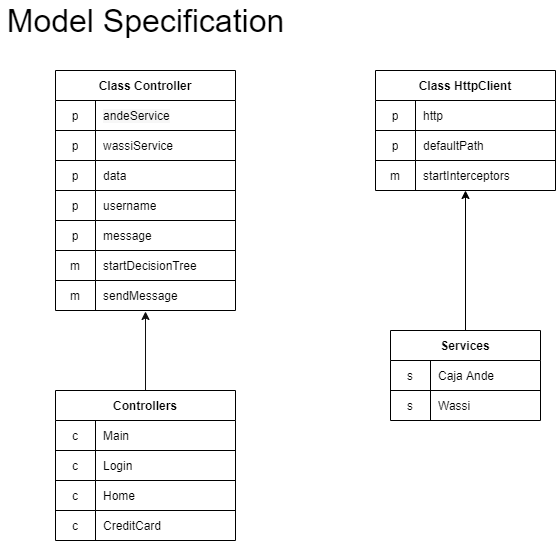

The diagram above was exported from draw.io. Its source (the exported page's mxGraphModel, read from the mxfile embedded in the PNG):
<mxGraphModel dx="1216" dy="562" grid="1" gridSize="10" guides="1" tooltips="1" connect="1" arrows="1" fold="1" page="1" pageScale="1" pageWidth="1100" pageHeight="850" background="#ffffff" math="0" shadow="0">
  <root>
    <mxCell id="0" />
    <mxCell id="1" parent="0" />
    <mxCell id="25" style="edgeStyle=none;html=1;fontColor=#000000;strokeColor=#000000;exitX=0.5;exitY=0;exitDx=0;exitDy=0;" parent="1" source="110" target="57" edge="1">
      <mxGeometry relative="1" as="geometry">
        <mxPoint x="810" y="210" as="targetPoint" />
        <mxPoint x="770" y="310" as="sourcePoint" />
      </mxGeometry>
    </mxCell>
    <mxCell id="53" value="Class HttpClient" style="shape=table;startSize=30;container=1;collapsible=0;childLayout=tableLayout;fixedRows=1;rowLines=1;fontStyle=1;align=center;pointerEvents=1;fontColor=#000000;strokeColor=#000000;fillColor=#FFFFFF;rounded=0;" parent="1" vertex="1">
      <mxGeometry x="780" y="80" width="180" height="120" as="geometry" />
    </mxCell>
    <mxCell id="54" value="" style="shape=partialRectangle;html=1;whiteSpace=wrap;collapsible=0;dropTarget=0;pointerEvents=1;fillColor=none;top=0;left=0;bottom=1;right=0;points=[[0,0.5],[1,0.5]];portConstraint=eastwest;fontColor=#000000;strokeColor=#000000;" parent="53" vertex="1">
      <mxGeometry y="30" width="180" height="30" as="geometry" />
    </mxCell>
    <mxCell id="55" value="p" style="shape=partialRectangle;html=1;whiteSpace=wrap;connectable=0;fillColor=none;top=0;left=0;bottom=0;right=0;overflow=hidden;pointerEvents=1;fontColor=#000000;strokeColor=#000000;" parent="54" vertex="1">
      <mxGeometry width="40" height="30" as="geometry">
        <mxRectangle width="40" height="30" as="alternateBounds" />
      </mxGeometry>
    </mxCell>
    <mxCell id="56" value="http" style="shape=partialRectangle;html=1;whiteSpace=wrap;connectable=0;fillColor=none;top=0;left=0;bottom=0;right=0;align=left;spacingLeft=6;overflow=hidden;pointerEvents=1;fontColor=#000000;strokeColor=#000000;" parent="54" vertex="1">
      <mxGeometry x="40" width="140" height="30" as="geometry">
        <mxRectangle width="140" height="30" as="alternateBounds" />
      </mxGeometry>
    </mxCell>
    <mxCell id="189" style="shape=partialRectangle;html=1;whiteSpace=wrap;collapsible=0;dropTarget=0;pointerEvents=1;fillColor=none;top=0;left=0;bottom=0;right=0;points=[[0,0.5],[1,0.5]];portConstraint=eastwest;fontColor=#000000;strokeColor=#000000;" vertex="1" parent="53">
      <mxGeometry y="60" width="180" height="30" as="geometry" />
    </mxCell>
    <mxCell id="190" value="p" style="shape=partialRectangle;html=1;whiteSpace=wrap;connectable=0;fillColor=none;top=0;left=0;bottom=0;right=0;overflow=hidden;pointerEvents=1;fontColor=#000000;strokeColor=#000000;" vertex="1" parent="189">
      <mxGeometry width="40" height="30" as="geometry">
        <mxRectangle width="40" height="30" as="alternateBounds" />
      </mxGeometry>
    </mxCell>
    <mxCell id="191" value="defaultPath" style="shape=partialRectangle;html=1;whiteSpace=wrap;connectable=0;fillColor=none;top=0;left=0;bottom=0;right=0;align=left;spacingLeft=6;overflow=hidden;pointerEvents=1;fontColor=#000000;strokeColor=#000000;" vertex="1" parent="189">
      <mxGeometry x="40" width="140" height="30" as="geometry">
        <mxRectangle width="140" height="30" as="alternateBounds" />
      </mxGeometry>
    </mxCell>
    <mxCell id="57" value="" style="shape=partialRectangle;html=1;whiteSpace=wrap;collapsible=0;dropTarget=0;pointerEvents=1;fillColor=none;top=0;left=0;bottom=0;right=0;points=[[0,0.5],[1,0.5]];portConstraint=eastwest;fontColor=#000000;strokeColor=#000000;" parent="53" vertex="1">
      <mxGeometry y="90" width="180" height="30" as="geometry" />
    </mxCell>
    <mxCell id="58" value="m" style="shape=partialRectangle;html=1;whiteSpace=wrap;connectable=0;fillColor=none;top=0;left=0;bottom=0;right=0;overflow=hidden;pointerEvents=1;fontColor=#000000;strokeColor=#000000;" parent="57" vertex="1">
      <mxGeometry width="40" height="30" as="geometry">
        <mxRectangle width="40" height="30" as="alternateBounds" />
      </mxGeometry>
    </mxCell>
    <mxCell id="59" value="startInterceptors" style="shape=partialRectangle;html=1;whiteSpace=wrap;connectable=0;fillColor=none;top=0;left=0;bottom=0;right=0;align=left;spacingLeft=6;overflow=hidden;pointerEvents=1;fontColor=#000000;strokeColor=#000000;" parent="57" vertex="1">
      <mxGeometry x="40" width="140" height="30" as="geometry">
        <mxRectangle width="140" height="30" as="alternateBounds" />
      </mxGeometry>
    </mxCell>
    <mxCell id="156" style="edgeStyle=none;html=1;fontColor=#000000;strokeColor=#0F0F0F;entryX=0.5;entryY=1.033;entryDx=0;entryDy=0;entryPerimeter=0;" parent="1" source="94" target="160" edge="1">
      <mxGeometry relative="1" as="geometry" />
    </mxCell>
    <mxCell id="94" value="Controllers" style="shape=table;startSize=30;container=1;collapsible=0;childLayout=tableLayout;fixedRows=1;rowLines=1;fontStyle=1;align=center;pointerEvents=1;fontColor=#000000;strokeColor=#000000;fillColor=#FFFFFF;rounded=0;" parent="1" vertex="1">
      <mxGeometry x="460" y="400" width="180" height="150" as="geometry" />
    </mxCell>
    <mxCell id="95" value="" style="shape=partialRectangle;html=1;whiteSpace=wrap;collapsible=0;dropTarget=0;pointerEvents=1;fillColor=none;top=0;left=0;bottom=1;right=0;points=[[0,0.5],[1,0.5]];portConstraint=eastwest;fontColor=#000000;strokeColor=#000000;" parent="94" vertex="1">
      <mxGeometry y="30" width="180" height="30" as="geometry" />
    </mxCell>
    <mxCell id="96" value="c" style="shape=partialRectangle;html=1;whiteSpace=wrap;connectable=0;fillColor=none;top=0;left=0;bottom=0;right=0;overflow=hidden;pointerEvents=1;fontColor=#000000;strokeColor=#000000;" parent="95" vertex="1">
      <mxGeometry width="40" height="30" as="geometry">
        <mxRectangle width="40" height="30" as="alternateBounds" />
      </mxGeometry>
    </mxCell>
    <mxCell id="97" value="Main" style="shape=partialRectangle;html=1;whiteSpace=wrap;connectable=0;fillColor=none;top=0;left=0;bottom=0;right=0;align=left;spacingLeft=6;overflow=hidden;pointerEvents=1;fontColor=#000000;strokeColor=#000000;" parent="95" vertex="1">
      <mxGeometry x="40" width="140" height="30" as="geometry">
        <mxRectangle width="140" height="30" as="alternateBounds" />
      </mxGeometry>
    </mxCell>
    <mxCell id="98" value="" style="shape=partialRectangle;html=1;whiteSpace=wrap;collapsible=0;dropTarget=0;pointerEvents=1;fillColor=none;top=0;left=0;bottom=0;right=0;points=[[0,0.5],[1,0.5]];portConstraint=eastwest;fontColor=#000000;strokeColor=#000000;" parent="94" vertex="1">
      <mxGeometry y="60" width="180" height="30" as="geometry" />
    </mxCell>
    <mxCell id="99" value="c" style="shape=partialRectangle;html=1;whiteSpace=wrap;connectable=0;fillColor=none;top=0;left=0;bottom=0;right=0;overflow=hidden;pointerEvents=1;fontColor=#000000;strokeColor=#000000;" parent="98" vertex="1">
      <mxGeometry width="40" height="30" as="geometry">
        <mxRectangle width="40" height="30" as="alternateBounds" />
      </mxGeometry>
    </mxCell>
    <mxCell id="100" value="Login" style="shape=partialRectangle;html=1;whiteSpace=wrap;connectable=0;fillColor=none;top=0;left=0;bottom=0;right=0;align=left;spacingLeft=6;overflow=hidden;pointerEvents=1;fontColor=#000000;strokeColor=#000000;" parent="98" vertex="1">
      <mxGeometry x="40" width="140" height="30" as="geometry">
        <mxRectangle width="140" height="30" as="alternateBounds" />
      </mxGeometry>
    </mxCell>
    <mxCell id="104" style="shape=partialRectangle;html=1;whiteSpace=wrap;collapsible=0;dropTarget=0;pointerEvents=1;fillColor=none;top=0;left=0;bottom=0;right=0;points=[[0,0.5],[1,0.5]];portConstraint=eastwest;fontColor=#000000;strokeColor=#000000;" parent="94" vertex="1">
      <mxGeometry y="90" width="180" height="30" as="geometry" />
    </mxCell>
    <mxCell id="105" value="c" style="shape=partialRectangle;html=1;whiteSpace=wrap;connectable=0;fillColor=none;top=0;left=0;bottom=0;right=0;overflow=hidden;pointerEvents=1;fontColor=#000000;strokeColor=#000000;" parent="104" vertex="1">
      <mxGeometry width="40" height="30" as="geometry">
        <mxRectangle width="40" height="30" as="alternateBounds" />
      </mxGeometry>
    </mxCell>
    <mxCell id="106" value="Home" style="shape=partialRectangle;html=1;whiteSpace=wrap;connectable=0;fillColor=none;top=0;left=0;bottom=0;right=0;align=left;spacingLeft=6;overflow=hidden;pointerEvents=1;fontColor=#000000;strokeColor=#000000;" parent="104" vertex="1">
      <mxGeometry x="40" width="140" height="30" as="geometry">
        <mxRectangle width="140" height="30" as="alternateBounds" />
      </mxGeometry>
    </mxCell>
    <mxCell id="107" style="shape=partialRectangle;html=1;whiteSpace=wrap;collapsible=0;dropTarget=0;pointerEvents=1;fillColor=none;top=0;left=0;bottom=0;right=0;points=[[0,0.5],[1,0.5]];portConstraint=eastwest;fontColor=#000000;strokeColor=#000000;" parent="94" vertex="1">
      <mxGeometry y="120" width="180" height="30" as="geometry" />
    </mxCell>
    <mxCell id="108" value="c" style="shape=partialRectangle;html=1;whiteSpace=wrap;connectable=0;fillColor=none;top=0;left=0;bottom=0;right=0;overflow=hidden;pointerEvents=1;fontColor=#000000;strokeColor=#000000;" parent="107" vertex="1">
      <mxGeometry width="40" height="30" as="geometry">
        <mxRectangle width="40" height="30" as="alternateBounds" />
      </mxGeometry>
    </mxCell>
    <mxCell id="109" value="CreditCard" style="shape=partialRectangle;html=1;whiteSpace=wrap;connectable=0;fillColor=none;top=0;left=0;bottom=0;right=0;align=left;spacingLeft=6;overflow=hidden;pointerEvents=1;fontColor=#000000;strokeColor=#000000;" parent="107" vertex="1">
      <mxGeometry x="40" width="140" height="30" as="geometry">
        <mxRectangle width="140" height="30" as="alternateBounds" />
      </mxGeometry>
    </mxCell>
    <mxCell id="110" value="Services" style="shape=table;startSize=30;container=1;collapsible=0;childLayout=tableLayout;fixedRows=1;rowLines=1;fontStyle=1;align=center;pointerEvents=1;fontColor=#000000;strokeColor=#000000;fillColor=#FFFFFF;rounded=0;gradientColor=none;swimlaneFillColor=none;shadow=0;sketch=0;" parent="1" vertex="1">
      <mxGeometry x="795" y="340" width="150" height="90" as="geometry" />
    </mxCell>
    <mxCell id="111" value="" style="shape=partialRectangle;html=1;whiteSpace=wrap;collapsible=0;dropTarget=0;pointerEvents=1;fillColor=none;top=0;left=0;bottom=1;right=0;points=[[0,0.5],[1,0.5]];portConstraint=eastwest;fontColor=#000000;strokeColor=#000000;" parent="110" vertex="1">
      <mxGeometry y="30" width="150" height="30" as="geometry" />
    </mxCell>
    <mxCell id="112" value="s" style="shape=partialRectangle;html=1;whiteSpace=wrap;connectable=0;fillColor=none;top=0;left=0;bottom=0;right=0;overflow=hidden;pointerEvents=1;fontColor=#000000;strokeColor=#000000;" parent="111" vertex="1">
      <mxGeometry width="40" height="30" as="geometry">
        <mxRectangle width="40" height="30" as="alternateBounds" />
      </mxGeometry>
    </mxCell>
    <mxCell id="113" value="Caja Ande" style="shape=partialRectangle;html=1;whiteSpace=wrap;connectable=0;fillColor=none;top=0;left=0;bottom=0;right=0;align=left;spacingLeft=6;overflow=hidden;pointerEvents=1;fontColor=#000000;strokeColor=#000000;" parent="111" vertex="1">
      <mxGeometry x="40" width="110" height="30" as="geometry">
        <mxRectangle width="110" height="30" as="alternateBounds" />
      </mxGeometry>
    </mxCell>
    <mxCell id="114" value="" style="shape=partialRectangle;html=1;whiteSpace=wrap;collapsible=0;dropTarget=0;pointerEvents=1;fillColor=none;top=0;left=0;bottom=0;right=0;points=[[0,0.5],[1,0.5]];portConstraint=eastwest;fontColor=#000000;strokeColor=#000000;" parent="110" vertex="1">
      <mxGeometry y="60" width="150" height="30" as="geometry" />
    </mxCell>
    <mxCell id="115" value="s" style="shape=partialRectangle;html=1;whiteSpace=wrap;connectable=0;fillColor=none;top=0;left=0;bottom=0;right=0;overflow=hidden;pointerEvents=1;fontColor=#000000;strokeColor=#000000;" parent="114" vertex="1">
      <mxGeometry width="40" height="30" as="geometry">
        <mxRectangle width="40" height="30" as="alternateBounds" />
      </mxGeometry>
    </mxCell>
    <mxCell id="116" value="Wassi" style="shape=partialRectangle;html=1;whiteSpace=wrap;connectable=0;fillColor=none;top=0;left=0;bottom=0;right=0;align=left;spacingLeft=6;overflow=hidden;pointerEvents=1;fontColor=#000000;strokeColor=#000000;" parent="114" vertex="1">
      <mxGeometry x="40" width="110" height="30" as="geometry">
        <mxRectangle width="110" height="30" as="alternateBounds" />
      </mxGeometry>
    </mxCell>
    <mxCell id="140" value="Class Controller" style="shape=table;startSize=30;container=1;collapsible=0;childLayout=tableLayout;fixedRows=1;rowLines=1;fontStyle=1;align=center;pointerEvents=1;fontColor=#000000;strokeColor=#000000;fillColor=#FFFFFF;rounded=0;" parent="1" vertex="1">
      <mxGeometry x="460" y="80" width="180" height="240" as="geometry" />
    </mxCell>
    <mxCell id="141" value="" style="shape=partialRectangle;html=1;whiteSpace=wrap;collapsible=0;dropTarget=0;pointerEvents=1;fillColor=none;top=0;left=0;bottom=1;right=0;points=[[0,0.5],[1,0.5]];portConstraint=eastwest;fontColor=#000000;strokeColor=#000000;" parent="140" vertex="1">
      <mxGeometry y="30" width="180" height="30" as="geometry" />
    </mxCell>
    <mxCell id="142" value="p" style="shape=partialRectangle;html=1;whiteSpace=wrap;connectable=0;fillColor=none;top=0;left=0;bottom=0;right=0;overflow=hidden;pointerEvents=1;fontColor=#000000;strokeColor=#000000;" parent="141" vertex="1">
      <mxGeometry width="40" height="30" as="geometry">
        <mxRectangle width="40" height="30" as="alternateBounds" />
      </mxGeometry>
    </mxCell>
    <mxCell id="143" value="&lt;div style=&quot;font-family: &amp;#34;jetbrains mono&amp;#34; , &amp;#34;consolas&amp;#34; , &amp;#34;courier new&amp;#34; , monospace ; font-size: 14px ; line-height: 20px&quot;&gt;&lt;span style=&quot;font-family: &amp;#34;helvetica&amp;#34; ; font-size: 12px ; background-color: rgb(247 , 247 , 247)&quot;&gt;andeService&lt;/span&gt;&lt;br&gt;&lt;/div&gt;" style="shape=partialRectangle;html=1;whiteSpace=wrap;connectable=0;fillColor=none;top=0;left=0;bottom=0;right=0;align=left;spacingLeft=6;overflow=hidden;pointerEvents=1;fontColor=#000000;strokeColor=#000000;" parent="141" vertex="1">
      <mxGeometry x="40" width="140" height="30" as="geometry">
        <mxRectangle width="140" height="30" as="alternateBounds" />
      </mxGeometry>
    </mxCell>
    <mxCell id="144" value="" style="shape=partialRectangle;html=1;whiteSpace=wrap;collapsible=0;dropTarget=0;pointerEvents=1;fillColor=none;top=0;left=0;bottom=0;right=0;points=[[0,0.5],[1,0.5]];portConstraint=eastwest;fontColor=#000000;strokeColor=#000000;" parent="140" vertex="1">
      <mxGeometry y="60" width="180" height="30" as="geometry" />
    </mxCell>
    <mxCell id="145" value="p" style="shape=partialRectangle;html=1;whiteSpace=wrap;connectable=0;fillColor=none;top=0;left=0;bottom=0;right=0;overflow=hidden;pointerEvents=1;fontColor=#000000;strokeColor=#000000;" parent="144" vertex="1">
      <mxGeometry width="40" height="30" as="geometry">
        <mxRectangle width="40" height="30" as="alternateBounds" />
      </mxGeometry>
    </mxCell>
    <mxCell id="146" value="wassiService" style="shape=partialRectangle;html=1;whiteSpace=wrap;connectable=0;fillColor=none;top=0;left=0;bottom=0;right=0;align=left;spacingLeft=6;overflow=hidden;pointerEvents=1;fontColor=#000000;strokeColor=#000000;" parent="144" vertex="1">
      <mxGeometry x="40" width="140" height="30" as="geometry">
        <mxRectangle width="140" height="30" as="alternateBounds" />
      </mxGeometry>
    </mxCell>
    <mxCell id="150" style="shape=partialRectangle;html=1;whiteSpace=wrap;collapsible=0;dropTarget=0;pointerEvents=1;fillColor=none;top=0;left=0;bottom=0;right=0;points=[[0,0.5],[1,0.5]];portConstraint=eastwest;fontColor=#000000;strokeColor=#000000;" parent="140" vertex="1">
      <mxGeometry y="90" width="180" height="30" as="geometry" />
    </mxCell>
    <mxCell id="151" value="p" style="shape=partialRectangle;html=1;whiteSpace=wrap;connectable=0;fillColor=none;top=0;left=0;bottom=0;right=0;overflow=hidden;pointerEvents=1;fontColor=#000000;strokeColor=#000000;" parent="150" vertex="1">
      <mxGeometry width="40" height="30" as="geometry">
        <mxRectangle width="40" height="30" as="alternateBounds" />
      </mxGeometry>
    </mxCell>
    <mxCell id="152" value="data" style="shape=partialRectangle;html=1;whiteSpace=wrap;connectable=0;fillColor=none;top=0;left=0;bottom=0;right=0;align=left;spacingLeft=6;overflow=hidden;pointerEvents=1;fontColor=#000000;strokeColor=#000000;" parent="150" vertex="1">
      <mxGeometry x="40" width="140" height="30" as="geometry">
        <mxRectangle width="140" height="30" as="alternateBounds" />
      </mxGeometry>
    </mxCell>
    <mxCell id="147" style="shape=partialRectangle;html=1;whiteSpace=wrap;collapsible=0;dropTarget=0;pointerEvents=1;fillColor=none;top=0;left=0;bottom=0;right=0;points=[[0,0.5],[1,0.5]];portConstraint=eastwest;fontColor=#000000;strokeColor=#000000;" parent="140" vertex="1">
      <mxGeometry y="120" width="180" height="30" as="geometry" />
    </mxCell>
    <mxCell id="148" value="p" style="shape=partialRectangle;html=1;whiteSpace=wrap;connectable=0;fillColor=none;top=0;left=0;bottom=0;right=0;overflow=hidden;pointerEvents=1;fontColor=#000000;strokeColor=#000000;" parent="147" vertex="1">
      <mxGeometry width="40" height="30" as="geometry">
        <mxRectangle width="40" height="30" as="alternateBounds" />
      </mxGeometry>
    </mxCell>
    <mxCell id="149" value="username" style="shape=partialRectangle;html=1;whiteSpace=wrap;connectable=0;fillColor=none;top=0;left=0;bottom=0;right=0;align=left;spacingLeft=6;overflow=hidden;pointerEvents=1;fontColor=#000000;strokeColor=#000000;" parent="147" vertex="1">
      <mxGeometry x="40" width="140" height="30" as="geometry">
        <mxRectangle width="140" height="30" as="alternateBounds" />
      </mxGeometry>
    </mxCell>
    <mxCell id="153" style="shape=partialRectangle;html=1;whiteSpace=wrap;collapsible=0;dropTarget=0;pointerEvents=1;fillColor=none;top=0;left=0;bottom=0;right=0;points=[[0,0.5],[1,0.5]];portConstraint=eastwest;fontColor=#000000;strokeColor=#000000;" parent="140" vertex="1">
      <mxGeometry y="150" width="180" height="30" as="geometry" />
    </mxCell>
    <mxCell id="154" value="p" style="shape=partialRectangle;html=1;whiteSpace=wrap;connectable=0;fillColor=none;top=0;left=0;bottom=0;right=0;overflow=hidden;pointerEvents=1;fontColor=#000000;strokeColor=#000000;" parent="153" vertex="1">
      <mxGeometry width="40" height="30" as="geometry">
        <mxRectangle width="40" height="30" as="alternateBounds" />
      </mxGeometry>
    </mxCell>
    <mxCell id="155" value="message" style="shape=partialRectangle;html=1;whiteSpace=wrap;connectable=0;fillColor=none;top=0;left=0;bottom=0;right=0;align=left;spacingLeft=6;overflow=hidden;pointerEvents=1;fontColor=#000000;strokeColor=#000000;" parent="153" vertex="1">
      <mxGeometry x="40" width="140" height="30" as="geometry">
        <mxRectangle width="140" height="30" as="alternateBounds" />
      </mxGeometry>
    </mxCell>
    <mxCell id="157" style="shape=partialRectangle;html=1;whiteSpace=wrap;collapsible=0;dropTarget=0;pointerEvents=1;fillColor=none;top=0;left=0;bottom=0;right=0;points=[[0,0.5],[1,0.5]];portConstraint=eastwest;fontColor=#000000;strokeColor=#000000;" parent="140" vertex="1">
      <mxGeometry y="180" width="180" height="30" as="geometry" />
    </mxCell>
    <mxCell id="158" value="m" style="shape=partialRectangle;html=1;whiteSpace=wrap;connectable=0;fillColor=none;top=0;left=0;bottom=0;right=0;overflow=hidden;pointerEvents=1;fontColor=#000000;strokeColor=#000000;" parent="157" vertex="1">
      <mxGeometry width="40" height="30" as="geometry">
        <mxRectangle width="40" height="30" as="alternateBounds" />
      </mxGeometry>
    </mxCell>
    <mxCell id="159" value="startDecisionTree" style="shape=partialRectangle;html=1;whiteSpace=wrap;connectable=0;fillColor=none;top=0;left=0;bottom=0;right=0;align=left;spacingLeft=6;overflow=hidden;pointerEvents=1;fontColor=#000000;strokeColor=#000000;" parent="157" vertex="1">
      <mxGeometry x="40" width="140" height="30" as="geometry">
        <mxRectangle width="140" height="30" as="alternateBounds" />
      </mxGeometry>
    </mxCell>
    <mxCell id="160" style="shape=partialRectangle;html=1;whiteSpace=wrap;collapsible=0;dropTarget=0;pointerEvents=1;fillColor=none;top=0;left=0;bottom=0;right=0;points=[[0,0.5],[1,0.5]];portConstraint=eastwest;fontColor=#000000;strokeColor=#000000;" parent="140" vertex="1">
      <mxGeometry y="210" width="180" height="30" as="geometry" />
    </mxCell>
    <mxCell id="161" value="m" style="shape=partialRectangle;html=1;whiteSpace=wrap;connectable=0;fillColor=none;top=0;left=0;bottom=0;right=0;overflow=hidden;pointerEvents=1;fontColor=#000000;strokeColor=#000000;" parent="160" vertex="1">
      <mxGeometry width="40" height="30" as="geometry">
        <mxRectangle width="40" height="30" as="alternateBounds" />
      </mxGeometry>
    </mxCell>
    <mxCell id="162" value="&lt;span&gt;sendMessage&lt;/span&gt;" style="shape=partialRectangle;html=1;whiteSpace=wrap;connectable=0;fillColor=none;top=0;left=0;bottom=0;right=0;align=left;spacingLeft=6;overflow=hidden;pointerEvents=1;fontColor=#000000;strokeColor=#000000;" parent="160" vertex="1">
      <mxGeometry x="40" width="140" height="30" as="geometry">
        <mxRectangle width="140" height="30" as="alternateBounds" />
      </mxGeometry>
    </mxCell>
    <mxCell id="185" value="&lt;font color=&quot;#000000&quot; style=&quot;line-height: 1.2 ; font-size: 32px&quot;&gt;Model Specification&lt;/font&gt;" style="text;html=1;align=center;verticalAlign=middle;resizable=0;points=[];autosize=1;strokeColor=none;fillColor=none;" parent="1" vertex="1">
      <mxGeometry x="405" y="10" width="290" height="40" as="geometry" />
    </mxCell>
  </root>
</mxGraphModel>